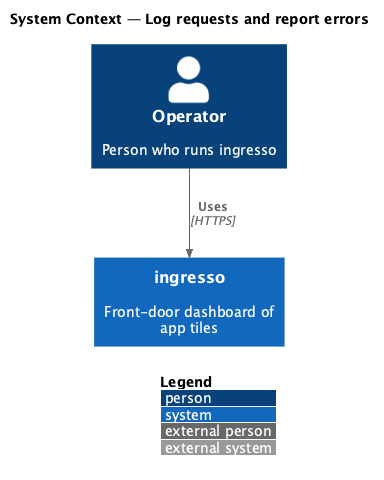

The diagram above was rendered by PlantUML. Its source (embedded in the PNG):
@startuml
!include <C4/C4_Context>
LAYOUT_WITH_LEGEND()
title System Context — Log requests and report errors
Person(user, "Operator", "Person who runs ingresso")
System(ingresso, "ingresso", "Front-door dashboard of app tiles")
Rel(user, ingresso, "Uses", "HTTPS")
@enduml